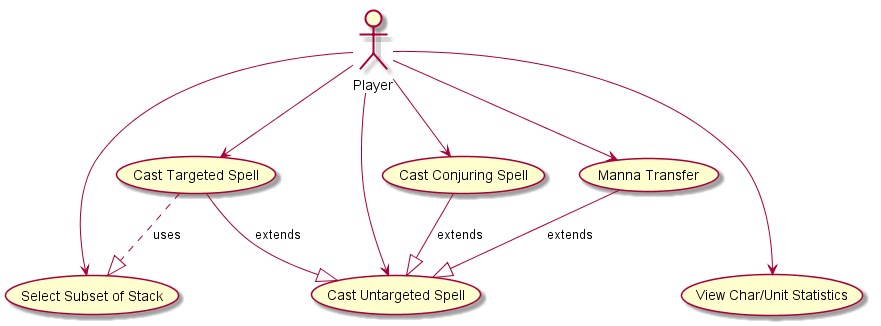

The diagram above was rendered by PlantUML. Its source (embedded in the PNG):
@startuml
actor Player

Player --->    (Select Subset of Stack)

Player --->    (View Char/Unit Statistics)
Player --> (Cast Untargeted Spell)
Player --> (Cast Targeted Spell)
(Cast Targeted Spell) --|> (Cast Untargeted Spell) :extends
(Cast Targeted Spell) ..|> (Select Subset of Stack) :uses
Player --> (Cast Conjuring Spell)
(Cast Conjuring Spell) --|> (Cast Untargeted Spell) :extends
Player --> (Manna Transfer)
(Manna Transfer) --|> (Cast Untargeted Spell) :extends

@enduml